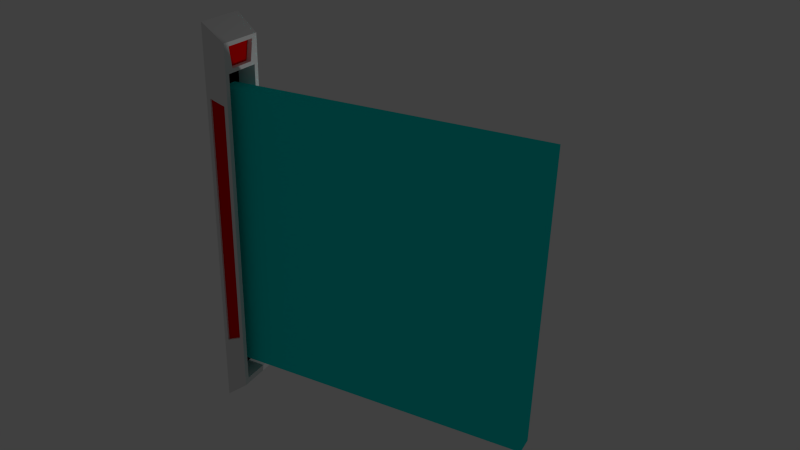 # Source: doorandframe.blend  (saved by Blender 2.71.0; exported with 4.5.12 LTS)
import bpy
from mathutils import Matrix  # noqa: F401  (used for matrix-valued properties, if any)

bpy.ops.wm.read_factory_settings(use_empty=True)
scene = bpy.context.scene
scene.name = 'Scene'

# ---- collections
col_collection_1 = bpy.data.collections.new('Collection 1'); scene.collection.children.link(col_collection_1)

# ---- materials (node trees are filled in below, after node groups)
mat_material_003 = bpy.data.materials.new('Material.003')
mat_material_003.alpha_threshold = 0.0
mat_material_003.use_transparent_shadow = False
mat_material_003.diffuse_color = (0.0, 0.8, 0.7524, 1.0)
mat_material_003.roughness = 0.5
mat_material_003.line_color = (0.0, 0.0, 0.0, 0.2737)
mat_material = bpy.data.materials.new('Material')
mat_material.alpha_threshold = 0.0
mat_material.use_transparent_shadow = False
mat_material.roughness = 0.5
mat_material.line_color = (0.0, 0.0, 0.0, 1.0)
mat_material_001 = bpy.data.materials.new('Material.001')
mat_material_001.alpha_threshold = 0.0
mat_material_001.use_transparent_shadow = False
mat_material_001.diffuse_color = (0.0, 0.0, 0.0, 1.0)
mat_material_001.specular_color = (0.0, 0.0, 0.0)
mat_material_001.roughness = 0.5
mat_material_001.line_color = (0.0, 0.0, 0.0, 1.0)
mat_material_002 = bpy.data.materials.new('Material.002')
mat_material_002.alpha_threshold = 0.0
mat_material_002.use_transparent_shadow = False
mat_material_002.diffuse_color = (0.8, 0.0, 0.0, 1.0)
mat_material_002.roughness = 0.5
mat_material_002.line_color = (0.0, 0.0, 0.0, 1.0)

# ---- material node trees

# ---- world
world_world = bpy.data.worlds.new('World'); scene.world = world_world
world_world.color = (0.05088, 0.05088, 0.05088)
world_world.use_sun_shadow = False
world_world.sun_shadow_jitter_overblur = 0.0
world_world.cycles.sampling_method = 'MANUAL'
world_world.cycles.sample_map_resolution = 256

# ---- cameras
cam_camera = bpy.data.cameras.new('Camera')
cam_camera.clip_end = 100.0
cam_camera.lens = 35.0
cam_camera.sensor_width = 32.0
cam_camera.sensor_height = 18.0
cam_camera.ortho_scale = 7.314
cam_camera.dof.focus_distance = 0.0
cam_camera.dof.aperture_fstop = 128.0

# ---- lights
light_lamp = bpy.data.lights.new('Lamp', 'POINT')
light_lamp.transmission_factor = 0.0
light_lamp.cutoff_distance = 30.0
light_lamp.energy = 100.0
light_lamp.shadow_buffer_clip_start = 1.001
light_lamp.shadow_soft_size = 0.1
light_lamp.shadow_maximum_resolution = 0.006
light_lamp.use_absolute_resolution = True
light_lamp.cycles.use_multiple_importance_sampling = False

# ---- meshes
me_cube_001 = bpy.data.meshes.new('Cube.001')
me_cube_001.from_pydata([(-1.0, -1.0, -1.0), (-1.0, -0.617, -1.0), (5.438, -0.617, -1.0), (5.438, -1.0, -1.0), (-1.0, -1.0, 5.004), (-1.0, -0.617, 5.004), (5.438, -0.617, 5.004), (5.438, -1.0, 5.004)], [], [(4, 5, 1, 0), (5, 6, 2, 1), (6, 7, 3, 2), (7, 4, 0, 3), (0, 1, 2, 3), (7, 6, 5, 4)])
me_cube_001.materials.append(mat_material_003)
me_cube_001.use_remesh_preserve_volume = False
me_cube_001.use_remesh_preserve_attributes = False
me_cube_001.use_mirror_vertex_groups = False
me_cube_001.update()
me_cube = bpy.data.meshes.new('Cube')
me_cube.from_pydata([(-0.1857, 0.9148, -0.3527), (-0.1857, -0.9148, -0.3527), (-1.0, -1.0, -1.0), (-1.0, 1.0, -1.0), (-0.1857, 0.9148, 13.55), (-0.1857, -0.9148, 13.55), (-1.0, -1.0, 14.2), (-1.0, 1.0, 14.2), (-0.1857, 0.7263, -0.105), (-0.1857, -0.7263, -0.105), (-0.1857, 0.7263, 12.46), (-0.1857, -0.7263, 12.46), (-0.9099, 0.7263, -0.105), (-0.9099, -0.7263, -0.105), (-0.9099, 0.7263, 12.46), (-0.9099, -0.7263, 12.46), (-0.1857, 0.661, 13.4), (-0.1857, -0.661, 13.4), (-0.1857, 0.5247, 12.61), (-0.1857, -0.5247, 12.61), (-0.3721, 0.661, 13.4), (-0.3721, -0.661, 13.4), (-0.3721, 0.5247, 12.61), (-0.3721, -0.5247, 12.61), (-0.3214, -0.929, 1.856), (-0.3214, -0.929, 11.34), (-0.8643, -0.9858, 11.55), (-0.8643, -0.9858, 1.64), (-0.3214, 0.929, 11.34), (-0.3214, 0.929, 1.856), (-0.8643, 0.9858, 1.64), (-0.8643, 0.9858, 11.55), (-0.3306, 0.8411, 11.34), (-0.3306, 0.8411, 1.856), (-0.8735, 0.8979, 1.64), (-0.8735, 0.8979, 11.55), (-0.326, -0.8447, 1.856), (-0.326, -0.8447, 11.34), (-0.8689, -0.9014, 11.55), (-0.8689, -0.9014, 1.64)], [], [(0, 1, 2, 3), (4, 7, 6, 5), (5, 11, 19, 17), (2, 6, 7, 3), (10, 11, 15, 14), (5, 1, 9, 11), (0, 4, 10, 8), (1, 0, 8, 9), (12, 14, 15, 13), (11, 9, 13, 15), (8, 10, 14, 12), (9, 8, 12, 13), (17, 19, 23, 21), (10, 4, 16, 18), (11, 10, 18, 19), (4, 5, 17, 16), (20, 21, 23, 22), (18, 16, 20, 22), (19, 18, 22, 23), (16, 17, 21, 20), (27, 24, 36, 39), (5, 25, 24, 1), (6, 26, 25, 5), (2, 27, 26, 6), (1, 24, 27, 2), (31, 28, 32, 35), (0, 29, 28, 4), (3, 30, 29, 0), (7, 31, 30, 3), (4, 28, 31, 7), (32, 33, 34, 35), (30, 31, 35, 34), (29, 30, 34, 33), (28, 29, 33, 32), (36, 37, 38, 39), (26, 27, 39, 38), (25, 26, 38, 37), (24, 25, 37, 36)])
me_cube.polygons.foreach_set('material_index', [0, 0, 0, 0, 0, 0, 0, 0, 1, 0, 0, 0, 0, 0, 0, 0, 2, 0, 0, 0, 0, 0, 0, 0, 0, 0, 0, 0, 0, 0, 2, 0, 0, 0, 2, 0, 0, 0])
me_cube.materials.append(mat_material)
me_cube.materials.append(mat_material_001)
me_cube.materials.append(mat_material_002)
me_cube.use_remesh_preserve_volume = False
me_cube.use_remesh_preserve_attributes = False
me_cube.use_mirror_vertex_groups = False
me_cube.update()

# ---- objects
ob_cube = bpy.data.objects.new('Cube', me_cube_001)
ob_door_frame = bpy.data.objects.new('Door Frame', me_cube)
ob_lamp = bpy.data.objects.new('Lamp', light_lamp)
ob_camera = bpy.data.objects.new('Camera', cam_camera)

# ---- transforms, parenting, visibility, modifiers, constraints
ob_cube.location = (0.5486, 0.8265, 2.027)
ob_cube.lineart.crease_threshold = 0.0
ob_door_frame.location = (0.0, 0.0, 0.7357)
ob_door_frame.scale = (0.5328, 0.5328, 0.5328)
ob_door_frame.lock_rotations_4d = False
ob_door_frame.empty_display_type = 'ARROWS'
ob_door_frame.lineart.crease_threshold = 0.0
ob_lamp.location = (4.076, 1.005, 5.904)
ob_lamp.rotation_euler = (0.6503, 0.05522, 1.866)
ob_lamp.lock_rotations_4d = False
ob_lamp.empty_display_type = 'ARROWS'
ob_lamp.color = (0.0, 0.0, 0.0, 0.0)
ob_lamp.lineart.crease_threshold = 0.0
ob_camera.location = (9.69, -12.66, 11.98)
ob_camera.rotation_euler = (1.114, -0.02361, 0.482)
ob_camera.lock_rotations_4d = False
ob_camera.empty_display_type = 'ARROWS'
ob_camera.color = (0.0, 0.0, 0.0, 0.0)
ob_camera.display_type = 'WIRE'
ob_camera.lineart.crease_threshold = 0.0

# ---- collection membership
col_collection_1.objects.link(ob_cube)
col_collection_1.objects.link(ob_door_frame)
col_collection_1.objects.link(ob_lamp)
col_collection_1.objects.link(ob_camera)

# ---- scene / render settings (as saved in the file)
scene.camera = ob_camera
scene.frame_start = 1; scene.frame_end = 250; scene.frame_set(1)
scene.render.engine = 'BLENDER_EEVEE_NEXT'
scene.render.resolution_percentage = 50
scene.render.dither_intensity = 0.0
scene.cycles.use_denoising = False
scene.cycles.samples = 10
scene.cycles.sampling_pattern = 'TABULATED_SOBOL'
scene.cycles.light_sampling_threshold = 0.0
scene.cycles.use_adaptive_sampling = False
scene.cycles.use_light_tree = False
scene.cycles.blur_glossy = 0.0
scene.cycles.volume_bounces = 1
scene.cycles.pixel_filter_type = 'GAUSSIAN'
scene.cycles.sample_clamp_indirect = 0.0
scene.view_settings.view_transform = 'Standard'
bpy.context.view_layer.update()

